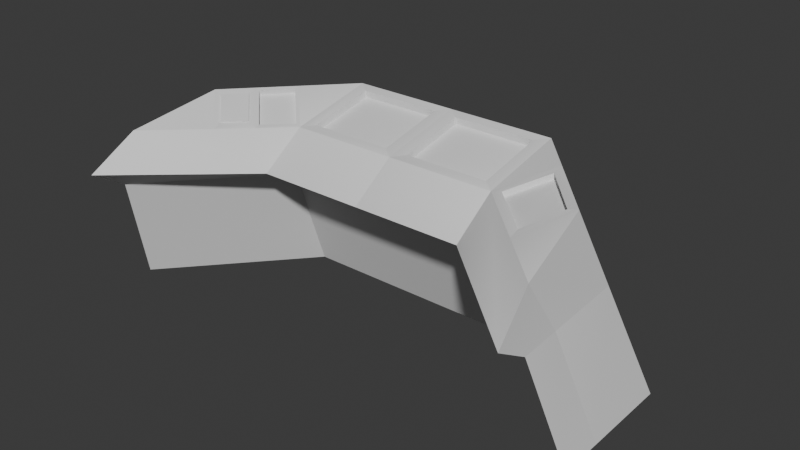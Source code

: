 # Source: mostek.blend  (saved by Blender 4.2.66; exported with 4.5.12 LTS)
import bpy
from mathutils import Matrix  # noqa: F401  (used for matrix-valued properties, if any)

bpy.ops.wm.read_factory_settings(use_empty=True)
scene = bpy.context.scene
scene.name = 'Scene'

# ---- collections
col_collection = bpy.data.collections.new('Collection'); scene.collection.children.link(col_collection)

# ---- materials (node trees are filled in below, after node groups)
mat_abs__bia_y__001 = bpy.data.materials.new('ABS_(biały).001')
mat_abs__bia_y__001.roughness = 1.0

# ---- material node trees
mat_abs__bia_y__001.use_nodes = True; mat_abs__bia_y__001.node_tree.nodes.clear()
_N = mat_abs__bia_y__001.node_tree.nodes; _L = mat_abs__bia_y__001.node_tree.links
n0 = _N.new('ShaderNodeBsdfPrincipled'); n0.name = 'Principled BSDF'; n0.location = (0, 300)
n0.inputs[2].default_value = 1.0
n0.inputs[13].default_value = 0.0
n1 = _N.new('ShaderNodeOutputMaterial'); n1.name = 'Material Output'; n1.location = (280, 300)
_L.new(n0.outputs[0], n1.inputs[0])
n1.is_active_output = True

# ---- world
world_world = bpy.data.worlds.new('World'); scene.world = world_world
world_world.use_nodes = True; world_world.node_tree.nodes.clear()
_N = world_world.node_tree.nodes; _L = world_world.node_tree.links
n0 = _N.new('ShaderNodeOutputWorld'); n0.name = 'World Output'; n0.location = (300, 300)
n1 = _N.new('ShaderNodeBackground'); n1.name = 'Background'; n1.location = (10, 300)
n1.inputs[0].default_value = (0.05088, 0.05088, 0.05088, 1.0)
_L.new(n1.outputs[0], n0.inputs[0])
n0.is_active_output = True
world_world.color = (0.05088, 0.05088, 0.05088)
world_world.sun_shadow_jitter_overblur = 0.0

# ---- meshes
me_dal_wiki_001 = bpy.data.meshes.new('Dal wiki.001')
me_dal_wiki_001.from_pydata([(1.972, -9.133, 0.0), (6.89, -4.795, 0.006266), (6.889, 4.795, 0.006266), (1.972, 9.133, 0.0), (3.424, 4.02, 6.791), (3.444, -4.021, 6.791), (-0.5269, 7.494, 6.85), (-0.5097, -7.115, 6.738), (-2.97, -9.133, 0.0), (1.948, -4.795, 0.006266), (1.947, 4.795, 0.006266), (-2.97, 9.133, 0.0), (-1.518, 4.02, 4.938), (-1.498, -4.021, 4.938), (0.2619, -4.416, 4.204), (-4.185, -8.336, 4.204), (-5.463, -8.336, 4.98), (0.2517, 4.416, 4.204), (-4.184, 8.337, 4.198), (-5.469, 8.337, 4.997), (0.4388, 8.127, 4.203), (0.4385, -8.126, 4.204), (3.424, 4.02, 6.791), (-1.291, 9.133, 0.0), (3.627, 4.795, 0.006266), (-1.291, -9.133, 0.0), (3.627, -4.795, 0.006266), (-3.79, 8.051, 6.162), (0.1616, 4.02, 6.103), (0.1814, -4.021, 6.103), (-3.784, -8.051, 6.145), (-2.613, 8.266, 4.2), (-2.614, -8.265, 4.204), (3.444, -4.021, 6.791), (0.1616, 4.02, 6.103), (0.1814, -4.021, 6.103), (6.89, 7.057e-05, 0.006266), (3.434, -0.0001488, 6.791), (1.947, 7.057e-05, 0.006266), (-1.508, -0.0001488, 4.938), (0.2568, -3.386e-05, 4.204), (3.434, -0.0001488, 6.791), (0.1715, -0.0001488, 6.103), (3.627, 7.057e-05, 0.006266), (0.1715, -0.0001488, 6.103), (3.434, -0.0001488, 6.791), (3.444, -4.021, 6.791), (3.424, 4.02, 6.791), (0.1616, 4.02, 6.103), (0.1814, -4.021, 6.103), (0.1715, -0.0001488, 6.103), (3.074, -0.4454, 6.715), (3.082, -3.575, 6.715), (0.5416, -3.575, 6.179), (0.534, -0.4454, 6.179), (3.07, 3.582, 6.716), (0.5187, 3.582, 6.178), (3.077, 0.4385, 6.716), (0.5264, 0.4385, 6.178), (3.13, -0.4453, 6.45), (3.137, -3.575, 6.451), (0.5974, -3.575, 5.915), (0.5897, -0.4453, 5.915), (3.125, 3.582, 6.452), (0.5744, 3.582, 5.913), (3.133, 0.4386, 6.452), (0.5822, 0.4386, 5.913), (1.371, -5.469, 6.711), (0.1803, -4.021, 6.102), (0.1822, -4.416, 6.205), (-1.564, -6.195, 6.216), (1.805, -5.458, 6.809), (-0.5208, -7.497, 6.834), (0.1809, -4.021, 6.103), (-1.983, -6.221, 6.126), (1.417, -5.52, 6.513), (-0.4639, -7.165, 6.54), (0.228, -4.467, 6.007), (-1.519, -6.246, 6.019), (3.424, 4.02, 6.791), (-0.5269, 7.494, 6.85), (-3.79, 8.051, 6.162), (0.1616, 4.02, 6.103), (0.1616, 4.02, 6.103), (1.686, 5.549, 6.817), (-1.897, 6.12, 6.133), (-1.897, 6.12, 6.133), (-0.5269, 7.494, 6.85), (0.1616, 4.02, 6.103), (1.686, 5.549, 6.817), (-1.897, 6.12, 6.133), (-0.5269, 7.494, 6.85), (0.5453, 6.551, 6.834), (0.5453, 6.551, 6.834), (-0.9018, 5.105, 6.118), (0.5453, 6.551, 6.834), (0.1616, 4.02, 6.103), (1.686, 5.549, 6.817), (-0.9018, 5.105, 6.118), (-1.897, 6.12, 6.133), (0.5453, 6.551, 6.834), (-0.5269, 7.494, 6.85), (0.1944, 4.22, 6.159), (1.482, 5.511, 6.763), (0.5185, 6.358, 6.777), (-0.7038, 5.136, 6.173), (-0.9018, 5.105, 6.118), (-1.897, 6.12, 6.133), (0.5453, 6.551, 6.834), (-0.5269, 7.494, 6.85), (0.1944, 4.22, 6.159), (1.482, 5.511, 6.763), (0.5185, 6.358, 6.777), (-0.7038, 5.136, 6.173), (0.2329, 4.263, 5.989), (1.521, 5.554, 6.593), (0.557, 6.401, 6.607), (-0.6654, 5.18, 6.003), (-0.8355, 5.494, 6.236), (-1.512, 6.184, 6.246), (0.1477, 6.477, 6.722), (-0.5808, 7.117, 6.733), (-0.8465, 5.481, 6.281), (-1.523, 6.171, 6.292), (0.1367, 6.464, 6.768), (-0.5918, 7.105, 6.778)], [], [(23, 24, 10, 11), (3, 20, 6, 93, 4, 2), (8, 15, 14, 9), (16, 13, 14, 15), (38, 9, 14, 40), (39, 40, 14, 13), (11, 10, 17, 18), (17, 12, 19, 18), (43, 26, 9, 38), (26, 25, 8, 9), (36, 2, 4, 37), (0, 1, 5, 71, 72, 21), (30, 32, 21, 72), (23, 31, 20, 3), (6, 27, 81, 80), (31, 18, 19, 27), (32, 15, 8, 25), (42, 28, 12, 39), (30, 74, 73, 68, 13, 16), (72, 74, 30), (29, 5, 33, 35), (21, 32, 25, 0), (20, 31, 27, 6), (19, 12, 28, 85, 27), (11, 18, 31, 23), (16, 15, 32, 30), (1, 0, 25, 26), (36, 1, 26, 43), (3, 2, 24, 23), (44, 35, 49, 50), (42, 29, 35, 44), (37, 4, 22, 41), (4, 28, 34, 22), (5, 37, 41, 33), (28, 42, 44, 34), (34, 44, 50, 48), (2, 36, 43, 24), (29, 42, 39, 13, 68), (1, 36, 37, 5), (24, 43, 38, 10), (12, 17, 40, 39), (10, 38, 40, 17), (47, 48, 56, 55), (45, 50, 54, 51), (22, 34, 48, 47), (41, 22, 47, 45), (33, 41, 45, 46), (35, 33, 46, 49), (52, 51, 59, 60), (49, 46, 52, 53), (46, 45, 51, 52), (50, 49, 53, 54), (58, 57, 65, 66), (50, 45, 57, 58), (45, 47, 55, 57), (48, 50, 58, 56), (60, 59, 62, 61), (65, 63, 64, 66), (57, 55, 63, 65), (51, 54, 62, 59), (53, 52, 60, 61), (56, 58, 66, 64), (55, 56, 64, 63), (54, 53, 61, 62), (68, 73, 29), (73, 71, 5, 29), (70, 7, 76, 78), (67, 7, 72, 71), (69, 67, 71, 73), (70, 69, 73, 74), (7, 70, 74, 72), (78, 76, 75, 77), (67, 69, 77, 75), (69, 70, 78, 77), (7, 67, 75, 76), (81, 86, 87, 80), (28, 4, 79, 82), (27, 85, 28, 82, 83, 86, 81), (4, 93, 95, 84, 79), (90, 94, 98, 99), (84, 83, 82, 79), (84, 95, 87, 91, 92, 89), (87, 86, 90, 91), (86, 83, 88, 94, 90), (83, 84, 89, 88), (91, 90, 99, 101), (95, 93, 6, 80, 87), (98, 100, 108, 106), (100, 98, 105, 104), (94, 88, 96, 98), (89, 92, 100, 97), (92, 91, 101, 100), (88, 89, 97, 96), (104, 105, 113, 112), (97, 100, 104, 103), (96, 97, 103, 102), (98, 96, 102, 105), (109, 107, 119, 121), (100, 101, 109, 108), (101, 99, 107, 109), (99, 98, 106, 107), (110, 111, 115, 114), (103, 104, 112, 111), (105, 102, 110, 113), (102, 103, 111, 110), (116, 117, 114, 115), (112, 113, 117, 116), (111, 112, 116, 115), (113, 110, 114, 117), (121, 119, 123, 125), (107, 106, 118, 119), (106, 108, 120, 118), (108, 109, 121, 120), (125, 123, 122, 124), (119, 118, 122, 123), (118, 120, 124, 122), (120, 121, 125, 124)])
_uv = me_dal_wiki_001.uv_layers.new(name='UVMap')
_uv.uv.foreach_set('vector', [0.2461, 0.5535, 0.09819, 0.4221, 0.1487, 0.4221, 0.2966, 0.5536, 0.8001, 0.3993, 0.6626, 0.3963, 0.5759, 0.3944, 0.5818, 0.3515, 0.5977, 0.2365, 0.8249, 0.2021, 3.467e-09, 0.5643, 0.1324, 0.5536, 0.1323, 0.7331, 1.722e-08, 0.7629, 1.0, 4.851e-06, 0.8805, 0.1307, 0.8249, 0.1187, 0.9587, 3.167e-08, 0.5847, 0.6259, 0.5975, 0.5249, 0.732, 0.5534, 0.7202, 0.6465, 0.8807, 0.2525, 0.825, 0.2525, 0.8249, 0.1187, 0.8805, 0.1307, 0.598, 0.9238, 0.5719, 0.7269, 0.7085, 0.7396, 0.732, 0.9175, 0.8251, 0.3864, 0.881, 0.3744, 1.0, 0.5053, 0.9584, 0.5053, 0.09817, 0.2768, 0.09816, 0.1315, 0.1487, 0.1315, 0.1487, 0.2768, 0.09816, 0.1315, 0.2461, 9.72e-06, 0.2966, 1.472e-05, 0.1487, 0.1315, 0.8094, 0.1011, 0.8249, 0.2021, 0.5977, 0.2365, 0.5848, 0.1515, 0.5157, 0.6502, 0.5157, 0.8487, 0.2981, 0.7888, 0.2975, 0.7228, 0.2966, 0.6292, 0.3809, 0.6373, 0.308, 0.547, 0.3708, 0.5683, 0.3809, 0.6373, 0.2966, 0.6292, 0.7743, 0.4694, 0.6389, 0.4648, 0.6626, 0.3963, 0.8001, 0.3993, 0.2334, 0.5536, 0.2334, 0.5536, 0.2334, 0.5536, 0.2334, 0.5536, 0.6389, 0.4648, 0.6268, 0.5, 0.5934, 0.5249, 0.5719, 0.4786, 0.3708, 0.5683, 0.3656, 0.5328, 0.4985, 0.5432, 0.5043, 0.5796, 0.3979, 0.2528, 0.3982, 0.131, 0.456, 0.1319, 0.4557, 0.2537, 0.5141, 0.4954, 0.4612, 0.4405, 0.3977, 0.3745, 0.3977, 0.3745, 0.4554, 0.3754, 0.5719, 0.5049, 0.4131, 0.4787, 0.4612, 0.4405, 0.5141, 0.4954, 0.2334, 0.5536, 0.2334, 0.5536, 0.2334, 0.5536, 0.2334, 0.5536, 0.3809, 0.6373, 0.3708, 0.5683, 0.5043, 0.5796, 0.5157, 0.6502, 0.6626, 0.3963, 0.6389, 0.4648, 0.5719, 0.4786, 0.5759, 0.3944, 0.5719, -3.962e-08, 0.456, 0.1319, 0.3982, 0.131, 0.4586, 0.06682, 0.5141, 0.007786, 0.761, 0.5055, 0.6268, 0.5, 0.6389, 0.4648, 0.7743, 0.4694, 0.338, 0.5049, 0.3656, 0.5328, 0.3708, 0.5683, 0.308, 0.547, 8.076e-09, 0.1314, 0.1479, -1.381e-08, 0.2461, 9.72e-06, 0.09816, 0.1315, 1.227e-05, 0.2768, 8.076e-09, 0.1314, 0.09816, 0.1315, 0.09817, 0.2768, 0.1479, 0.5535, 2.451e-05, 0.4221, 0.09819, 0.4221, 0.2461, 0.5535, 0.2334, 0.5536, 0.2334, 0.5536, 0.2334, 0.5536, 0.2334, 0.5536, 0.2334, 0.5536, 0.2334, 0.5536, 0.2334, 0.5536, 0.2334, 0.5536, 0.2334, 0.5536, 0.2334, 0.5536, 0.2334, 0.5536, 0.2334, 0.5536, 0.2334, 0.5536, 0.2334, 0.5536, 0.2334, 0.5536, 0.2334, 0.5536, 0.2334, 0.5536, 0.2334, 0.5536, 0.2334, 0.5536, 0.2334, 0.5536, 0.2334, 0.5536, 0.2334, 0.5536, 0.2334, 0.5536, 0.2334, 0.5536, 0.2334, 0.5536, 0.2334, 0.5536, 0.2334, 0.5536, 0.2334, 0.5536, 2.451e-05, 0.4221, 1.227e-05, 0.2768, 0.09817, 0.2768, 0.09819, 0.4221, 0.3976, 0.3745, 0.3979, 0.2528, 0.4557, 0.2537, 0.4554, 0.3754, 0.3977, 0.3745, 0.7939, -3.228e-08, 0.8094, 0.1011, 0.5848, 0.1515, 0.5719, 0.06655, 0.09819, 0.4221, 0.09817, 0.2768, 0.1487, 0.2768, 0.1487, 0.4221, 0.881, 0.3744, 0.8251, 0.3864, 0.825, 0.2525, 0.8807, 0.2525, 0.5719, 0.7269, 0.5847, 0.6259, 0.7202, 0.6465, 0.7085, 0.7396, 0.1324, 0.5539, 0.2334, 0.5536, 0.2224, 0.5669, 0.1435, 0.5672, 0.1324, 0.6757, 0.2334, 0.6753, 0.2223, 0.6888, 0.1436, 0.6891, 0.2334, 0.5536, 0.2334, 0.5536, 0.2334, 0.5536, 0.2334, 0.5536, 0.2334, 0.5536, 0.2334, 0.5536, 0.2334, 0.5536, 0.2334, 0.5536, 0.2334, 0.5536, 0.2334, 0.5536, 0.2334, 0.5536, 0.2334, 0.5536, 0.2334, 0.5536, 0.2334, 0.5536, 0.2334, 0.5536, 0.2334, 0.5536, 0.5298, 0.6483, 0.5239, 0.7147, 0.5157, 0.7148, 0.5216, 0.6484, 0.2334, 0.797, 0.1324, 0.7974, 0.1436, 0.7839, 0.2223, 0.7836, 0.1324, 0.7974, 0.1324, 0.6757, 0.1436, 0.6891, 0.1436, 0.7839, 0.2334, 0.6753, 0.2334, 0.797, 0.2223, 0.7836, 0.2223, 0.6888, 0.5583, 0.6397, 0.5583, 0.583, 0.5665, 0.5829, 0.5665, 0.6396, 0.2334, 0.6753, 0.1324, 0.6757, 0.1435, 0.6623, 0.2224, 0.6621, 0.1324, 0.6757, 0.1324, 0.5539, 0.1435, 0.5672, 0.1435, 0.6623, 0.2334, 0.5536, 0.2334, 0.6753, 0.2224, 0.6621, 0.2224, 0.5669, 0.732, 0.7154, 0.732, 0.6206, 0.8106, 0.6203, 0.8106, 0.7151, 0.732, 0.6203, 0.732, 0.5252, 0.8109, 0.5249, 0.8109, 0.62, 0.2931, 0.5536, 0.2871, 0.6202, 0.279, 0.6203, 0.2849, 0.5536, 0.5239, 0.7147, 0.5298, 0.771, 0.5216, 0.7711, 0.5157, 0.7148, 0.2872, 0.7334, 0.2872, 0.6769, 0.2953, 0.6769, 0.2953, 0.7333, 0.5669, 0.6483, 0.5669, 0.7159, 0.5587, 0.7162, 0.5587, 0.6485, 0.2871, 0.6202, 0.2931, 0.6768, 0.2849, 0.6769, 0.279, 0.6203, 0.2872, 0.6769, 0.2872, 0.7442, 0.279, 0.7444, 0.279, 0.6771, 0.3977, 0.3745, 0.3977, 0.3745, 0.3976, 0.3745, 0.3977, 0.3745, 0.3448, 0.4177, 0.2966, 0.3747, 0.3976, 0.3745, 0.2449, 0.725, 0.2449, 0.6801, 0.251, 0.6801, 0.251, 0.725, 0.3583, 0.418, 0.4135, 0.4673, 0.4131, 0.4787, 0.3448, 0.4177, 0.3969, 0.3864, 0.3583, 0.418, 0.3448, 0.4177, 0.3977, 0.3745, 0.4482, 0.4397, 0.3969, 0.3864, 0.3977, 0.3745, 0.4612, 0.4405, 0.4135, 0.4673, 0.4482, 0.4397, 0.4612, 0.4405, 0.4131, 0.4787, 0.5655, 0.5829, 0.5213, 0.5786, 0.5157, 0.5049, 0.5655, 0.5089, 0.2396, 0.6803, 0.2396, 0.7306, 0.2334, 0.7303, 0.2334, 0.6801, 0.5655, 0.5805, 0.5655, 0.505, 0.5717, 0.5049, 0.5717, 0.5804, 0.2781, 0.6221, 0.2781, 0.6978, 0.2719, 0.6979, 0.2719, 0.6222, 0.5141, 0.007786, 0.4586, 0.06682, 0.4131, 0.02478, 0.4131, 0.02478, 0.2334, 0.5536, 0.2334, 0.5536, 0.2334, 0.5536, 0.2334, 0.5536, 0.5141, 0.007786, 0.4586, 0.06682, 0.3982, 0.131, 0.3982, 0.131, 0.3982, 0.131, 0.4586, 0.06682, 0.5141, 0.007786, 0.5719, 0.621, 0.5719, 0.5049, 0.5719, 0.5049, 0.5719, 0.5509, 0.5719, 0.621, 0.2334, 0.5536, 0.2334, 0.5536, 0.2334, 0.5536, 0.2334, 0.5536, 0.3482, 0.08436, 0.3982, 0.131, 0.3982, 0.131, 0.2972, 0.1312, 0.5719, 0.5049, 0.5719, 0.5503, 0.5719, 0.593, 0.5719, 0.593, 0.5719, 0.5503, 0.5719, 0.5049, 0.2334, 0.5536, 0.2334, 0.5536, 0.2334, 0.5536, 0.2334, 0.5536, 0.5719, 0.416, 0.5719, 0.5049, 0.5719, 0.5049, 0.5719, 0.459, 0.5719, 0.416, 0.2334, 0.5536, 0.2334, 0.5536, 0.2334, 0.5536, 0.2334, 0.5536, 0.2334, 0.5536, 0.2334, 0.5536, 0.2334, 0.5536, 0.2334, 0.5536, 0.5717, 0.548, 0.5717, 0.548, 0.5717, 0.5049, 0.5717, 0.5049, 0.5717, 0.5049, 0.2334, 0.5536, 0.2334, 0.5536, 0.2334, 0.5536, 0.2334, 0.5536, 0.2787, 0.5571, 0.279, 0.6221, 0.2754, 0.6169, 0.2752, 0.562, 0.2334, 0.5536, 0.2334, 0.5536, 0.2334, 0.5536, 0.2334, 0.5536, 0.2334, 0.5536, 0.2334, 0.5536, 0.2334, 0.5536, 0.2334, 0.5536, 0.2334, 0.5536, 0.2334, 0.5536, 0.2334, 0.5536, 0.2334, 0.5536, 0.2334, 0.5536, 0.2334, 0.5536, 0.2334, 0.5536, 0.2334, 0.5536, 0.2334, 0.5536, 0.2334, 0.5536, 0.2334, 0.5536, 0.2334, 0.5536, 0.2334, 0.5536, 0.2787, 0.5571, 0.2752, 0.562, 0.237, 0.559, 0.2334, 0.622, 0.2334, 0.5536, 0.237, 0.559, 0.237, 0.6168, 0.279, 0.6221, 0.2334, 0.622, 0.237, 0.6168, 0.2754, 0.6169, 0.5583, 0.5864, 0.5583, 0.6483, 0.5515, 0.6381, 0.5514, 0.596, 0.2334, 0.5536, 0.2334, 0.5536, 0.2334, 0.5536, 0.2334, 0.5536, 0.2334, 0.5536, 0.2334, 0.5536, 0.2334, 0.5536, 0.2334, 0.5536, 0.2334, 0.5536, 0.2334, 0.5536, 0.2334, 0.5536, 0.2334, 0.5536, 0.5665, 0.6412, 0.5665, 0.583, 0.5719, 0.5829, 0.5719, 0.6411, 0.2334, 0.5536, 0.2334, 0.5536, 0.2334, 0.5536, 0.2334, 0.5536, 0.2334, 0.5536, 0.2334, 0.5536, 0.2334, 0.5536, 0.2334, 0.5536, 0.2334, 0.5536, 0.2334, 0.5536, 0.2334, 0.5536, 0.2334, 0.5536, 0.2717, 0.6251, 0.2719, 0.6801, 0.2334, 0.6799, 0.2334, 0.6221, 0.2449, 0.6801, 0.2449, 0.7355, 0.2396, 0.7355, 0.2396, 0.6801, 0.2564, 0.7189, 0.2564, 0.6801, 0.2619, 0.6801, 0.2619, 0.719, 0.251, 0.7189, 0.251, 0.6801, 0.2564, 0.6801, 0.2564, 0.7189, 0.296, 0.5536, 0.296, 0.5961, 0.2945, 0.5961, 0.2945, 0.5536, 0.5583, 0.6483, 0.5157, 0.648, 0.5225, 0.6379, 0.5515, 0.6381, 0.5157, 0.648, 0.5157, 0.5829, 0.5225, 0.5937, 0.5225, 0.6379, 0.5157, 0.5829, 0.5583, 0.5864, 0.5514, 0.596, 0.5225, 0.5937, 0.5587, 0.6507, 0.5587, 0.6928, 0.5298, 0.6925, 0.5298, 0.6483, 0.2945, 0.6548, 0.2945, 0.6256, 0.296, 0.6255, 0.296, 0.6548, 0.2931, 0.5981, 0.2931, 0.5536, 0.2945, 0.5536, 0.2945, 0.5982, 0.2945, 0.6255, 0.2945, 0.5961, 0.296, 0.5961, 0.296, 0.6255])
me_dal_wiki_001.materials.append(mat_abs__bia_y__001)
me_dal_wiki_001.update()
me_dal_wiki_001.normals_split_custom_set([tuple(v) for v in zip(*[iter([0.0, -0.001444, -1.0, 0.0, -0.001444, -1.0, 0.0, -0.001444, -1.0, 0.0, -0.001444, -1.0, 0.6102, 0.6901, 0.3891, 0.6102, 0.6901, 0.3891, 0.6102, 0.6901, 0.3891, 0.6102, 0.6901, 0.3891, 0.5818, 0.6649, 0.4685, 0.5741, 0.672, 0.4677, -0.6274, 0.7117, -0.3161, -0.6274, 0.7117, -0.3161, -0.6274, 0.7117, -0.3161, -0.6274, 0.7117, -0.3161, -0.4788, 0.4403, -0.7596, -0.4779, 0.4587, -0.7491, -0.479, 0.4418, -0.7585, -0.5115, 0.4043, -0.7582, -0.9278, -0.0005543, -0.3731, -0.9278, -0.0005543, -0.3731, -0.9278, -0.0005543, -0.3731, -0.9278, -0.0005543, -0.3731, -0.526, 0.01658, -0.8503, -0.3843, -0.0006839, -0.9232, -0.3843, -0.0006839, -0.9232, -0.4144, -0.1558, -0.8967, -0.6276, -0.7111, -0.3169, -0.6276, -0.7111, -0.3169, -0.6276, -0.7111, -0.3169, -0.6276, -0.7111, -0.3169, -0.3756, -0.3769, -0.8467, -0.2886, -0.5408, -0.7901, -0.3358, -0.4695, -0.8166, -0.3756, -0.3769, -0.8467, 0.0, 0.0, -1.0, 0.0, 0.0, -1.0, 0.0, 0.0, -1.0, 0.0, 0.0, -1.0, 0.0, 0.001444, -1.0, 0.0, 0.001444, -1.0, 0.0, 0.001444, -1.0, 0.0, 0.001444, -1.0, 0.8544, -0.01895, 0.5193, 0.8915, -0.0867, 0.4447, 0.8832, 0.08858, 0.4606, 0.8473, -0.00209, 0.531, 0.5735, -0.7202, 0.3905, 0.5577, -0.7443, 0.3675, 0.658, -0.634, 0.4063, 0.616, -0.6462, 0.4505, 0.646, -0.6645, 0.3756, 0.6149, -0.6638, 0.4258, 0.1307, -0.9674, 0.2168, 0.08282, -0.9724, 0.218, 0.08138, -0.9818, 0.1714, 0.0837, -0.9813, 0.1732, 0.02126, 0.9743, 0.2244, 0.02126, 0.9743, 0.2244, 0.02126, 0.9743, 0.2244, 0.02126, 0.9743, 0.2244, 0.0, 0.0, 1.0, 0.0, 0.0, 0.9946, -0.02241, 0.101, 0.9946, 0.0, 0.0, 1.0, 0.06152, 0.9893, 0.1321, 0.06152, 0.9893, 0.1321, 0.1241, 0.9915, 0.03937, -0.04571, 0.9931, 0.1082, 0.06723, -0.9768, 0.2033, 0.02145, -0.9795, 0.2005, 0.02145, -0.9795, 0.2005, 0.02145, -0.9795, 0.2005, -0.548, -0.1601, 0.821, -0.4953, 0.001786, 0.8687, -0.568, 0.1837, 0.8022, -0.7121, -0.01109, 0.702, -0.4063, 0.4523, 0.794, -0.3889, 0.4903, 0.78, -0.4081, 0.6119, 0.6775, -0.4585, 0.5457, 0.7014, -0.4552, 0.6354, 0.6238, -0.5688, 0.36, 0.7395, -0.285, 0.2454, 0.9266, -0.1926, 0.3065, 0.9322, -0.2604, 0.08848, 0.9614, -0.0716, -0.007219, 0.9974, 0.0, 0.0, 0.9966, 0.08173, 0.00824, 0.9966, 0.0, 0.0, 0.9974, 0.0669, -0.9712, 0.2286, 0.02321, -0.9626, 0.2699, 0.02134, -0.9742, 0.2245, 0.01968, -0.9837, 0.1785, 0.08321, 0.9724, 0.2178, 0.08321, 0.9724, 0.2178, 0.09769, 0.9895, 0.1061, 0.08321, 0.9724, 0.2178, -0.4449, -0.4719, 0.7612, -0.6264, -0.5593, 0.543, -0.424, -0.6479, 0.6328, -0.3702, -0.4791, 0.7959, -0.5211, -0.5031, 0.6895, 0.02139, 0.9795, 0.2004, 0.02139, 0.9795, 0.2004, 0.02139, 0.9795, 0.2004, 0.02139, 0.9795, 0.2004, -0.03578, -0.9994, 0.003307, 0.06088, -0.9893, 0.1327, 0.06088, -0.9893, 0.1327, 0.07256, -0.9935, 0.08794, 0.0, 0.001444, -1.0, 0.0, 0.001444, -1.0, 0.0, 0.001444, -1.0, 0.0, 0.001444, -1.0, 0.0, 0.0, -1.0, 0.0, 0.0, -1.0, 0.0, 0.0, -1.0, 0.0, 0.0, -1.0, 0.0, -0.001444, -1.0, 0.0, -0.001444, -1.0, 0.0, -0.001444, -1.0, 0.0, -0.001444, -1.0, -0.01787, 0.1587, 0.9872, 0.0, 0.0, 0.9872, 0.01787, -0.1587, 0.9872, 0.0, 0.0, 0.9872, -0.003275, 0.08798, 0.9961, 0.0, 0.0, 0.9872, 0.01787, -0.1587, 0.9872, 0.0, 0.0, 0.9872, 0.007918, -0.07665, 0.997, 0.0, 0.0, 0.9961, -0.003275, 0.08798, 0.9961, 0.0, 0.0, 0.9961, 0.0938, 0.003261, 0.9956, 0.0, 0.0, 0.9849, -0.173, -0.008856, 0.9849, 0.0, 0.0, 0.9956, 0.007918, -0.07665, 0.997, 0.0, 0.0, 0.997, -0.003275, 0.08798, 0.9961, 0.0, 0.0, 0.997, -0.003275, 0.08798, 0.9961, 0.0, 0.0, 0.9961, 0.01787, -0.1587, 0.9872, 0.0, 0.0, 0.9961, -0.003275, 0.08798, 0.9961, 0.0, 0.0, 0.9872, 0.01787, -0.1587, 0.9872, 0.0, 0.0, 0.9961, 0.0, 0.0, -1.0, 0.0, 0.0, -1.0, 0.0, 0.0, -1.0, 0.0, 0.0, -1.0, -0.548, -0.1601, 0.821, -0.4321, 0.01631, 0.9017, -0.568, 0.1837, 0.8022, -0.693, -0.01907, 0.7207, -0.6196, -0.1452, 0.7714, 0.8543, -0.01175, 0.5197, 0.8978, -0.07342, 0.4342, 0.8864, 0.08898, 0.4543, 0.8538, -0.003986, 0.5205, 0.0, 0.0, -1.0, 0.0, 0.0, -1.0, 0.0, 0.0, -1.0, 0.0, 0.0, -1.0, -0.5478, -0.004457, -0.8366, -0.3833, -0.0006821, -0.9236, -0.3833, -0.0006821, -0.9236, -0.3943, -0.1594, -0.905, -0.9274, -0.000554, -0.374, -0.9274, -0.000554, -0.374, -0.9274, -0.000554, -0.374, -0.9274, -0.000554, -0.374, -0.127, -0.03646, 0.9912, -0.2547, 0.1771, 0.9507, -0.3615, -0.09035, 0.928, -0.2228, -0.08678, 0.971, -0.1349, -0.02659, 0.9905, -0.2287, 0.08433, 0.9698, -0.2815, -0.0421, 0.9586, -0.2167, -0.07675, 0.9732, 0.0938, 0.003261, 0.9956, 0.0, 0.0, 0.9849, -0.173, -0.008856, 0.9849, 0.0, 0.0, 0.9956, 0.003275, -0.08798, 0.9961, 0.0, 0.0, 0.9961, -0.003275, 0.08798, 0.9961, 0.0, 0.0, 0.9961, 0.007918, -0.07665, 0.997, 0.0, 0.0, 0.9961, -0.003275, 0.08798, 0.9961, 0.0, 0.0, 0.997, -0.0716, -0.007219, 0.9974, 0.0, 0.0, 0.9966, 0.08173, 0.00824, 0.9966, 0.0, 0.0, 0.9974, -0.977, -0.07907, -0.1982, -0.9928, 0.000621, -0.1195, -0.9742, 0.0856, -0.2086, -0.9597, -0.01009, -0.2808, -0.2768, 0.02559, 0.9606, -0.1802, -0.07298, 0.9809, -0.1415, 0.03966, 0.9891, -0.195, 0.07575, 0.9779, -0.2396, -0.06939, 0.9684, -0.1243, 0.02854, 0.9918, -0.2554, 0.07138, 0.9642, -0.2796, 0.01549, 0.96, -0.1353, 0.1431, 0.9804, -0.3461, -0.06635, 0.9358, -0.1059, -0.125, 0.9865, -0.05066, -0.03247, 0.9982, -0.08683, 0.9961, -0.01468, -0.008367, 0.997, 0.0771, 0.07651, 0.997, 0.008753, 0.01507, 0.9962, -0.08624, -0.2843, 0.03546, 0.9581, -0.1802, -0.07298, 0.9809, -0.1415, 0.03966, 0.9891, -0.1885, 0.08578, 0.9783, -0.2501, -0.0759, 0.9652, -0.1243, 0.02854, 0.9918, -0.2554, 0.07138, 0.9642, -0.2888, 0.02234, 0.9571, -0.1611, 0.0749, 0.9841, -0.3461, -0.06635, 0.9358, -0.1059, -0.125, 0.9865, -0.1224, -0.02335, 0.9922, -0.1982, -0.07716, 0.9771, -0.1308, 0.007347, 0.9914, -0.2087, 0.08749, 0.9741, -0.3591, -0.01822, 0.9331, -0.1982, -0.07716, 0.9771, -0.1196, 0.002696, 0.9928, -0.2087, 0.08749, 0.9741, -0.2917, -0.003699, 0.9565, -0.9751, -0.09039, -0.2026, -0.9928, 0.0006211, -0.1195, -0.9742, 0.0856, -0.2086, -0.9565, -0.005409, -0.2917, 0.07352, -0.997, 0.0229, -0.02105, -0.9962, 0.08497, -0.08536, -0.9961, -0.02165, 0.02349, -0.997, -0.07391, -0.07672, 0.997, -0.007775, -0.008366, 0.997, 0.0771, 0.07651, 0.997, 0.008751, 0.00816, 0.9971, -0.07612, 0.9738, 0.09038, 0.2086, 0.9332, -0.01519, 0.3591, 0.9699, -0.1564, 0.1867, 0.9928, 0.005498, 0.1195, 0.08557, -0.9961, 0.02067, -0.04738, -0.9828, 0.1787, -0.1791, -0.9827, -0.04797, 0.02126, -0.9961, -0.08595, 0.9619, 0.1611, 0.2209, 0.9332, -0.01519, 0.3591, 0.9699, -0.1564, 0.1867, 0.9986, 0.01994, 0.04844, -0.5013, 0.5541, 0.6646, -0.403, 0.4135, 0.8164, -0.4396, 0.4743, 0.7628, -0.2577, 0.2837, 0.9236, -0.2219, 0.2789, 0.9344, -0.1329, 0.2082, 0.969, -0.1834, 0.3138, 0.9316, 0.6089, 0.7914, -0.05481, 0.6379, 0.7674, -0.06491, 0.6465, 0.7629, 0.001101, 0.6773, 0.7273, -0.1112, -0.1696, 0.2338, 0.9574, -0.1654, 0.2669, 0.9494, -0.2011, 0.2976, 0.9333, -0.2488, 0.2268, 0.9416, -0.2808, 0.2375, 0.9299, -0.2224, 0.271, 0.9365, -0.2518, 0.2347, 0.9389, -0.1779, 0.2994, 0.9374, -0.241, 0.158, 0.9576, -0.1853, 0.1724, 0.9674, -0.1582, 0.2634, 0.9516, -0.2965, 0.2586, 0.9193, -0.2536, 0.2155, 0.943, -0.1722, 0.304, 0.937, -0.2612, 0.3241, 0.9093, -0.2605, 0.2912, 0.9205, -0.276, 0.2858, 0.9177, -0.241, 0.2819, 0.9287, -0.2602, 0.2222, 0.9396, -0.171, 0.3039, 0.9372, -0.6701, -0.7422, -0.01189, -0.6902, -0.7159, 0.1052, -0.7215, -0.6924, 0.00313, -0.7047, -0.7087, 0.03419, 0.7256, -0.6027, 0.332, 0.6507, -0.6465, 0.3983, 0.6213, -0.7155, 0.3195, 0.6962, -0.6717, 0.2532, -0.6042, 0.7061, -0.3692, -0.655, 0.675, -0.3396, -0.6443, 0.7099, -0.2846, -0.5935, 0.741, -0.3143, -0.2405, -0.2495, 0.9381, -0.2405, -0.2495, 0.9381, -0.2395, -0.2485, 0.9344, -0.2405, -0.2495, 0.9381, -0.173, -0.008856, 0.9849, 0.0, 0.0, 0.9956, 0.0938, 0.003261, 0.9956, 0.0, 0.0, 0.9849, 0.0, 0.007812, 1.0, 0.0, 0.007812, 1.0, 0.0, 0.007678, 0.9828, 0.0, 0.007677, 0.9826, 0.1357, -0.1172, 0.9838, 0.1778, 0.05993, 0.9822, 0.0, 0.007812, 1.0, -0.9135, -0.4068, 0.001623, -0.9225, -0.378, 0.07846, -0.9411, -0.3382, 0.0, -0.9411, -0.3382, 0.0, -0.9385, -0.3373, 0.0, -0.1368, 0.126, 0.9826, 0.0, 0.0, 0.9828, 0.1359, -0.1251, 0.9828, 0.0, 0.0, 0.9826, -0.1451, -0.1794, 0.973, -0.2002, -0.2438, 0.9489, -0.3774, -0.2488, 0.892, -0.1685, -0.3241, 0.9309, -0.7071, 0.0, 0.7071, -0.7071, 0.0, 0.7071, -0.7071, 0.0, 0.7071, -0.7071, 0.0, 0.7071, -0.7071, 0.0, 0.7071, -0.7071, 0.0, 0.7071, 0.06671, 0.07169, 0.9952, 0.0, 0.0, 1.0, 0.0, 0.0, 1.0, 0.0, 0.0, 0.9952, -0.7528, 0.33, -0.5696, -0.6908, 0.1538, -0.6908, -0.6429, 0.03484, -0.7651, -0.7571, -0.01526, -0.6531, -0.681, 0.1516, -0.681, 0.0, 0.0, 1.0, 0.0, 0.0, 0.9953, 0.06606, 0.071, 0.9953, 0.0, 0.0, 1.0, 0.06671, 0.07169, 0.9952, 0.0, 0.0, 1.0, 0.0, 0.0, 1.0, 0.0, 0.0, 0.9952, 0.0, -0.007995, -1.0, 0.08618, 0.01289, -0.9962, 0.0, -0.007995, -1.0, 0.0, -0.007995, -1.0, 0.0, -0.007995, -1.0, 0.0, 0.0, 1.0, 0.0, 0.0, 0.9952, 0.06648, 0.07124, 0.9952, 0.0, 0.0, 1.0, -0.1352, -0.2319, 0.9633, -0.2198, -0.2469, 0.9438, -0.2198, -0.2469, 0.9438, -0.1757, -0.3221, 0.9303, -0.1368, 0.126, 0.9826, 0.0, 0.0, 0.9828, 0.1359, -0.1251, 0.9828, 0.0, 0.0, 0.9826, 0.0, 0.0, 1.0, 0.0, 0.0, 1.0, 0.0, 0.0, 1.0, 0.0, 0.0, 1.0, 0.0, 0.0, 1.0, 0.0, 0.0, 1.0, 0.0, 0.0, 1.0, 0.0, 0.0, 1.0, 0.0, 0.0, 1.0, 0.0, 0.0, 0.9953, 0.06606, 0.071, 0.9953, 0.0, 0.0, 1.0, 0.06648, 0.07124, 0.9952, 0.0, 0.0, 1.0, 0.0, 0.0, 1.0, 0.0, 0.0, 0.9952, -0.2054, -0.2497, 0.9463, -0.2054, -0.2497, 0.9463, -0.2054, -0.2497, 0.9463, -0.2054, -0.2497, 0.9463, -0.2088, -0.2354, 0.9492, -0.1281, -0.2706, 0.9541, -0.2021, -0.1495, 0.9679, -0.2088, -0.2354, 0.9492, -0.3, -0.06302, 0.9519, -0.3071, -0.3808, 0.8722, -0.04747, -0.2942, 0.9546, -0.07506, -0.1274, 0.989, -0.1466, -0.2443, 0.9586, -0.231, -0.2588, 0.9379, -0.231, -0.2588, 0.9379, -0.1869, -0.3338, 0.9239, 0.0, 0.0, 1.0, 0.0, 0.0, 1.0, 0.0, 0.0, 1.0, 0.0, 0.0, 1.0, 0.06671, 0.07169, 0.9952, 0.0, 0.0, 1.0, 0.0, 0.0, 1.0, 0.0, 0.0, 0.9952, -0.1368, 0.126, 0.9826, 0.0, 0.0, 0.9828, 0.1359, -0.1251, 0.9828, 0.0, 0.0, 0.9826, -0.712, 0.7019, 0.01765, -0.7257, 0.6804, 0.102, -0.6497, 0.759, 0.04278, -0.712, 0.7019, 0.01765, 0.0, 0.0, 1.0, 0.0, 0.0, 1.0, 0.0, 0.0, 1.0, 0.0, 0.0, 1.0, -0.1368, 0.126, 0.9826, 0.0, 0.0, 0.9828, 0.1359, -0.1251, 0.9828, 0.0, 0.0, 0.9826, 0.0, 0.0, 1.0, 0.0, 0.0, 0.9953, 0.06606, 0.071, 0.9953, 0.0, 0.0, 1.0, -0.1587, -0.1764, 0.9714, -0.2142, -0.241, 0.9466, -0.2142, -0.241, 0.9466, -0.148, -0.2983, 0.9429, 0.7667, -0.6419, 0.01352, 0.7113, -0.7027, -0.01801, 0.7113, -0.7027, -0.01801, 0.7297, -0.6764, -0.1001, -0.6277, -0.7086, -0.3224, -0.6277, -0.7086, -0.3224, -0.6277, -0.7086, -0.3224, -0.6277, -0.7086, -0.3224, 0.5347, 0.7786, 0.3284, 0.6326, 0.5987, 0.4912, 0.7987, 0.5195, 0.3038, 0.7007, 0.6993, 0.141, -0.6506, 0.7581, 0.04489, -0.7125, 0.7015, 0.01783, -0.7125, 0.7015, 0.01783, -0.7278, 0.6782, 0.1014, -0.3126, -0.07475, 0.947, -0.3182, -0.3908, 0.8637, -0.05947, -0.3065, 0.95, -0.08748, -0.1388, 0.9865, -0.2198, -0.247, 0.9438, -0.1391, -0.2821, 0.9492, -0.2136, -0.1613, 0.9635, -0.2198, -0.247, 0.9438, -0.2161, -0.2618, 0.9406, -0.2161, -0.2618, 0.9406, -0.2161, -0.2618, 0.9406, -0.2161, -0.2618, 0.9406, -0.1701, -0.1884, 0.9672, -0.2253, -0.2527, 0.9409, -0.2253, -0.2527, 0.9409, -0.1591, -0.31, 0.9373, -0.7906, -0.5109, -0.3375, -0.6134, -0.6061, -0.5063, -0.5351, -0.7792, -0.3264, -0.7123, -0.684, -0.1576, 0.7114, -0.7026, -0.01839, 0.7301, -0.6759, -0.1003, 0.7666, -0.642, 0.01407, 0.7114, -0.7026, -0.01839, 0.6241, 0.7042, 0.3386, 0.6241, 0.7042, 0.3386, 0.6241, 0.7042, 0.3386, 0.6241, 0.7042, 0.3386])] * 3)])

# ---- objects
ob_mostek = bpy.data.objects.new('mostek', me_dal_wiki_001)

# ---- transforms, parenting, visibility, modifiers, constraints
ob_mostek.location = (0.0, 0.0, 0.0)
ob_mostek.rotation_euler = (0.0, 0.0, 1.571)

# ---- collection membership
col_collection.objects.link(ob_mostek)

# ---- scene / render settings (as saved in the file)
scene.frame_start = 1; scene.frame_end = 250; scene.frame_set(1)
scene.render.engine = 'BLENDER_EEVEE_NEXT'
bpy.context.view_layer.update()

# ---- added for rendering (the .blend has no active camera and no usable light): camera, sun
cam_auto = bpy.data.cameras.new('AutoCamera')
cam_auto.lens = 50.0
cam_auto.sensor_width = 36.0
cam_auto.clip_end = 1000.0
ob_auto_camera = bpy.data.objects.new('AutoCamera', cam_auto)
scene.collection.objects.link(ob_auto_camera)
ob_auto_camera.location = (21.3671, -24.9302, 20.5187)
ob_auto_camera.rotation_euler = (1.09748, -7.21219e-08, 0.694738)
scene.camera = ob_auto_camera
light_auto_sun = bpy.data.lights.new('AutoSun', 'SUN')
light_auto_sun.energy = 3.0
light_auto_sun.angle = 0.0523599
ob_auto_sun = bpy.data.objects.new('AutoSun', light_auto_sun)
scene.collection.objects.link(ob_auto_sun)
ob_auto_sun.rotation_euler = (0.872665, 0.174533, 0.523599)
bpy.context.view_layer.update()
